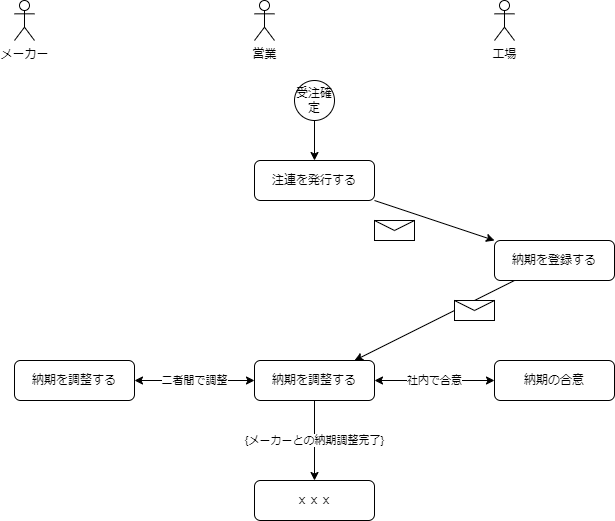

The diagram above was exported from draw.io. Its source (the exported page's mxGraphModel, read from the mxfile embedded in the PNG):
<mxGraphModel dx="1595" dy="563" grid="1" gridSize="10" guides="1" tooltips="1" connect="1" arrows="1" fold="1" page="1" pageScale="1" pageWidth="850" pageHeight="1100" math="0" shadow="0">
  <root>
    <mxCell id="0" />
    <mxCell id="1" parent="0" />
    <mxCell id="2" value="営業" style="shape=umlActor;verticalLabelPosition=bottom;verticalAlign=top;html=1;outlineConnect=0;" vertex="1" parent="1">
      <mxGeometry x="40" y="40" width="20" height="40" as="geometry" />
    </mxCell>
    <mxCell id="3" value="工場" style="shape=umlActor;verticalLabelPosition=bottom;verticalAlign=top;html=1;outlineConnect=0;" vertex="1" parent="1">
      <mxGeometry x="280" y="40" width="20" height="40" as="geometry" />
    </mxCell>
    <mxCell id="7" style="edgeStyle=none;html=1;" edge="1" parent="1" source="4" target="5">
      <mxGeometry relative="1" as="geometry" />
    </mxCell>
    <mxCell id="4" value="注連を発行する" style="rounded=1;whiteSpace=wrap;html=1;" vertex="1" parent="1">
      <mxGeometry x="40" y="200" width="120" height="40" as="geometry" />
    </mxCell>
    <mxCell id="11" style="edgeStyle=none;html=1;" edge="1" parent="1" source="5" target="8">
      <mxGeometry relative="1" as="geometry" />
    </mxCell>
    <mxCell id="5" value="納期を登録する" style="rounded=1;whiteSpace=wrap;html=1;" vertex="1" parent="1">
      <mxGeometry x="280" y="280" width="120" height="40" as="geometry" />
    </mxCell>
    <mxCell id="14" value="二者間で調整" style="edgeStyle=none;html=1;startArrow=classic;startFill=1;" edge="1" parent="1" source="8" target="13">
      <mxGeometry relative="1" as="geometry" />
    </mxCell>
    <mxCell id="16" value="{メーカーとの納期調整完了}" style="edgeStyle=none;html=1;startArrow=none;startFill=0;" edge="1" parent="1" source="8" target="15">
      <mxGeometry relative="1" as="geometry">
        <mxPoint x="100" y="440" as="targetPoint" />
      </mxGeometry>
    </mxCell>
    <mxCell id="8" value="納期を調整する" style="rounded=1;whiteSpace=wrap;html=1;" vertex="1" parent="1">
      <mxGeometry x="40" y="400" width="120" height="40" as="geometry" />
    </mxCell>
    <mxCell id="9" value="" style="shape=message;html=1;html=1;outlineConnect=0;labelPosition=center;verticalLabelPosition=bottom;align=center;verticalAlign=top;" vertex="1" parent="1">
      <mxGeometry x="160" y="260" width="40" height="20" as="geometry" />
    </mxCell>
    <mxCell id="10" value="" style="shape=message;html=1;html=1;outlineConnect=0;labelPosition=center;verticalLabelPosition=bottom;align=center;verticalAlign=top;" vertex="1" parent="1">
      <mxGeometry x="240" y="340" width="40" height="20" as="geometry" />
    </mxCell>
    <mxCell id="12" value="メーカー" style="shape=umlActor;verticalLabelPosition=bottom;verticalAlign=top;html=1;outlineConnect=0;" vertex="1" parent="1">
      <mxGeometry x="-200" y="40" width="20" height="40" as="geometry" />
    </mxCell>
    <mxCell id="13" value="納期を調整する" style="rounded=1;whiteSpace=wrap;html=1;" vertex="1" parent="1">
      <mxGeometry x="-200" y="400" width="120" height="40" as="geometry" />
    </mxCell>
    <mxCell id="15" value="ｘｘｘ" style="rounded=1;whiteSpace=wrap;html=1;" vertex="1" parent="1">
      <mxGeometry x="40" y="520" width="120" height="40" as="geometry" />
    </mxCell>
    <mxCell id="17" value="納期の合意" style="rounded=1;whiteSpace=wrap;html=1;" vertex="1" parent="1">
      <mxGeometry x="280" y="400" width="120" height="40" as="geometry" />
    </mxCell>
    <mxCell id="18" value="社内で合意" style="edgeStyle=none;html=1;startArrow=classic;startFill=1;" edge="1" parent="1" source="8" target="17">
      <mxGeometry relative="1" as="geometry">
        <mxPoint x="50" y="390" as="sourcePoint" />
        <mxPoint x="240" y="460" as="targetPoint" />
      </mxGeometry>
    </mxCell>
    <mxCell id="21" style="edgeStyle=none;html=1;startArrow=none;startFill=0;" edge="1" parent="1" source="20" target="4">
      <mxGeometry relative="1" as="geometry" />
    </mxCell>
    <mxCell id="20" value="受注確定" style="ellipse;whiteSpace=wrap;html=1;aspect=fixed;" vertex="1" parent="1">
      <mxGeometry x="80" y="120" width="40" height="40" as="geometry" />
    </mxCell>
  </root>
</mxGraphModel>